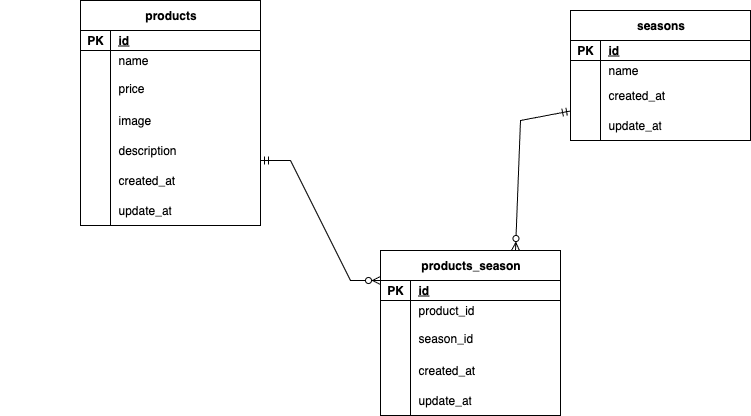

The diagram above was exported from draw.io. Its source (the exported page's mxGraphModel, read from the mxfile embedded in the PNG):
<mxGraphModel dx="2086" dy="878" grid="1" gridSize="10" guides="1" tooltips="1" connect="1" arrows="1" fold="1" page="1" pageScale="1" pageWidth="827" pageHeight="1169" math="0" shadow="0">
  <root>
    <mxCell id="0" />
    <mxCell id="1" parent="0" />
    <mxCell id="3G_o1iwZbCdHgmnJEZfE-53" value="" style="shape=tableRow;horizontal=0;startSize=0;swimlaneHead=0;swimlaneBody=0;fillColor=none;collapsible=0;dropTarget=0;points=[[0,0.5],[1,0.5]];portConstraint=eastwest;top=0;left=0;right=0;bottom=0;" vertex="1" parent="1">
      <mxGeometry x="-10" y="300" width="180" height="30" as="geometry" />
    </mxCell>
    <mxCell id="3G_o1iwZbCdHgmnJEZfE-54" value="" style="shape=partialRectangle;connectable=0;fillColor=none;top=0;left=0;bottom=0;right=0;editable=1;overflow=hidden;whiteSpace=wrap;html=1;" vertex="1" parent="3G_o1iwZbCdHgmnJEZfE-53">
      <mxGeometry width="30" height="30" as="geometry">
        <mxRectangle width="30" height="30" as="alternateBounds" />
      </mxGeometry>
    </mxCell>
    <mxCell id="3G_o1iwZbCdHgmnJEZfE-40" value="products" style="shape=table;startSize=30;container=1;collapsible=1;childLayout=tableLayout;fixedRows=1;rowLines=0;fontStyle=1;align=center;resizeLast=1;html=1;" vertex="1" parent="1">
      <mxGeometry x="70" y="180" width="180" height="225" as="geometry" />
    </mxCell>
    <mxCell id="3G_o1iwZbCdHgmnJEZfE-41" value="" style="shape=tableRow;horizontal=0;startSize=0;swimlaneHead=0;swimlaneBody=0;fillColor=none;collapsible=0;dropTarget=0;points=[[0,0.5],[1,0.5]];portConstraint=eastwest;top=0;left=0;right=0;bottom=1;" vertex="1" parent="3G_o1iwZbCdHgmnJEZfE-40">
      <mxGeometry y="30" width="180" height="20" as="geometry" />
    </mxCell>
    <mxCell id="3G_o1iwZbCdHgmnJEZfE-42" value="PK" style="shape=partialRectangle;connectable=0;fillColor=none;top=0;left=0;bottom=0;right=0;fontStyle=1;overflow=hidden;whiteSpace=wrap;html=1;" vertex="1" parent="3G_o1iwZbCdHgmnJEZfE-41">
      <mxGeometry width="30" height="20" as="geometry">
        <mxRectangle width="30" height="20" as="alternateBounds" />
      </mxGeometry>
    </mxCell>
    <mxCell id="3G_o1iwZbCdHgmnJEZfE-43" value="id" style="shape=partialRectangle;connectable=0;fillColor=none;top=0;left=0;bottom=0;right=0;align=left;spacingLeft=6;fontStyle=5;overflow=hidden;whiteSpace=wrap;html=1;" vertex="1" parent="3G_o1iwZbCdHgmnJEZfE-41">
      <mxGeometry x="30" width="150" height="20" as="geometry">
        <mxRectangle width="150" height="20" as="alternateBounds" />
      </mxGeometry>
    </mxCell>
    <mxCell id="3G_o1iwZbCdHgmnJEZfE-44" value="" style="shape=tableRow;horizontal=0;startSize=0;swimlaneHead=0;swimlaneBody=0;fillColor=none;collapsible=0;dropTarget=0;points=[[0,0.5],[1,0.5]];portConstraint=eastwest;top=0;left=0;right=0;bottom=0;" vertex="1" parent="3G_o1iwZbCdHgmnJEZfE-40">
      <mxGeometry y="50" width="180" height="20" as="geometry" />
    </mxCell>
    <mxCell id="3G_o1iwZbCdHgmnJEZfE-45" value="" style="shape=partialRectangle;connectable=0;fillColor=none;top=0;left=0;bottom=0;right=0;editable=1;overflow=hidden;whiteSpace=wrap;html=1;" vertex="1" parent="3G_o1iwZbCdHgmnJEZfE-44">
      <mxGeometry width="30" height="20" as="geometry">
        <mxRectangle width="30" height="20" as="alternateBounds" />
      </mxGeometry>
    </mxCell>
    <mxCell id="3G_o1iwZbCdHgmnJEZfE-46" value="name" style="shape=partialRectangle;connectable=0;fillColor=none;top=0;left=0;bottom=0;right=0;align=left;spacingLeft=6;overflow=hidden;whiteSpace=wrap;html=1;" vertex="1" parent="3G_o1iwZbCdHgmnJEZfE-44">
      <mxGeometry x="30" width="150" height="20" as="geometry">
        <mxRectangle width="150" height="20" as="alternateBounds" />
      </mxGeometry>
    </mxCell>
    <mxCell id="3G_o1iwZbCdHgmnJEZfE-47" value="" style="shape=tableRow;horizontal=0;startSize=0;swimlaneHead=0;swimlaneBody=0;fillColor=none;collapsible=0;dropTarget=0;points=[[0,0.5],[1,0.5]];portConstraint=eastwest;top=0;left=0;right=0;bottom=0;" vertex="1" parent="3G_o1iwZbCdHgmnJEZfE-40">
      <mxGeometry y="70" width="180" height="35" as="geometry" />
    </mxCell>
    <mxCell id="3G_o1iwZbCdHgmnJEZfE-48" value="" style="shape=partialRectangle;connectable=0;fillColor=none;top=0;left=0;bottom=0;right=0;editable=1;overflow=hidden;whiteSpace=wrap;html=1;" vertex="1" parent="3G_o1iwZbCdHgmnJEZfE-47">
      <mxGeometry width="30" height="35" as="geometry">
        <mxRectangle width="30" height="35" as="alternateBounds" />
      </mxGeometry>
    </mxCell>
    <mxCell id="3G_o1iwZbCdHgmnJEZfE-49" value="price" style="shape=partialRectangle;connectable=0;fillColor=none;top=0;left=0;bottom=0;right=0;align=left;spacingLeft=6;overflow=hidden;whiteSpace=wrap;html=1;" vertex="1" parent="3G_o1iwZbCdHgmnJEZfE-47">
      <mxGeometry x="30" width="150" height="35" as="geometry">
        <mxRectangle width="150" height="35" as="alternateBounds" />
      </mxGeometry>
    </mxCell>
    <mxCell id="3G_o1iwZbCdHgmnJEZfE-50" value="" style="shape=tableRow;horizontal=0;startSize=0;swimlaneHead=0;swimlaneBody=0;fillColor=none;collapsible=0;dropTarget=0;points=[[0,0.5],[1,0.5]];portConstraint=eastwest;top=0;left=0;right=0;bottom=0;" vertex="1" parent="3G_o1iwZbCdHgmnJEZfE-40">
      <mxGeometry y="105" width="180" height="30" as="geometry" />
    </mxCell>
    <mxCell id="3G_o1iwZbCdHgmnJEZfE-51" value="" style="shape=partialRectangle;connectable=0;fillColor=none;top=0;left=0;bottom=0;right=0;editable=1;overflow=hidden;whiteSpace=wrap;html=1;" vertex="1" parent="3G_o1iwZbCdHgmnJEZfE-50">
      <mxGeometry width="30" height="30" as="geometry">
        <mxRectangle width="30" height="30" as="alternateBounds" />
      </mxGeometry>
    </mxCell>
    <mxCell id="3G_o1iwZbCdHgmnJEZfE-52" value="image" style="shape=partialRectangle;connectable=0;fillColor=none;top=0;left=0;bottom=0;right=0;align=left;spacingLeft=6;overflow=hidden;whiteSpace=wrap;html=1;" vertex="1" parent="3G_o1iwZbCdHgmnJEZfE-50">
      <mxGeometry x="30" width="150" height="30" as="geometry">
        <mxRectangle width="150" height="30" as="alternateBounds" />
      </mxGeometry>
    </mxCell>
    <mxCell id="3G_o1iwZbCdHgmnJEZfE-57" value="" style="shape=tableRow;horizontal=0;startSize=0;swimlaneHead=0;swimlaneBody=0;fillColor=none;collapsible=0;dropTarget=0;points=[[0,0.5],[1,0.5]];portConstraint=eastwest;top=0;left=0;right=0;bottom=0;" vertex="1" parent="3G_o1iwZbCdHgmnJEZfE-40">
      <mxGeometry y="135" width="180" height="30" as="geometry" />
    </mxCell>
    <mxCell id="3G_o1iwZbCdHgmnJEZfE-58" value="" style="shape=partialRectangle;connectable=0;fillColor=none;top=0;left=0;bottom=0;right=0;editable=1;overflow=hidden;whiteSpace=wrap;html=1;" vertex="1" parent="3G_o1iwZbCdHgmnJEZfE-57">
      <mxGeometry width="30" height="30" as="geometry">
        <mxRectangle width="30" height="30" as="alternateBounds" />
      </mxGeometry>
    </mxCell>
    <mxCell id="3G_o1iwZbCdHgmnJEZfE-59" value="description" style="shape=partialRectangle;connectable=0;fillColor=none;top=0;left=0;bottom=0;right=0;align=left;spacingLeft=6;overflow=hidden;whiteSpace=wrap;html=1;" vertex="1" parent="3G_o1iwZbCdHgmnJEZfE-57">
      <mxGeometry x="30" width="150" height="30" as="geometry">
        <mxRectangle width="150" height="30" as="alternateBounds" />
      </mxGeometry>
    </mxCell>
    <mxCell id="3G_o1iwZbCdHgmnJEZfE-60" value="" style="shape=tableRow;horizontal=0;startSize=0;swimlaneHead=0;swimlaneBody=0;fillColor=none;collapsible=0;dropTarget=0;points=[[0,0.5],[1,0.5]];portConstraint=eastwest;top=0;left=0;right=0;bottom=0;" vertex="1" parent="3G_o1iwZbCdHgmnJEZfE-40">
      <mxGeometry y="165" width="180" height="30" as="geometry" />
    </mxCell>
    <mxCell id="3G_o1iwZbCdHgmnJEZfE-61" value="" style="shape=partialRectangle;connectable=0;fillColor=none;top=0;left=0;bottom=0;right=0;editable=1;overflow=hidden;whiteSpace=wrap;html=1;" vertex="1" parent="3G_o1iwZbCdHgmnJEZfE-60">
      <mxGeometry width="30" height="30" as="geometry">
        <mxRectangle width="30" height="30" as="alternateBounds" />
      </mxGeometry>
    </mxCell>
    <mxCell id="3G_o1iwZbCdHgmnJEZfE-62" value="created_at" style="shape=partialRectangle;connectable=0;fillColor=none;top=0;left=0;bottom=0;right=0;align=left;spacingLeft=6;overflow=hidden;whiteSpace=wrap;html=1;" vertex="1" parent="3G_o1iwZbCdHgmnJEZfE-60">
      <mxGeometry x="30" width="150" height="30" as="geometry">
        <mxRectangle width="150" height="30" as="alternateBounds" />
      </mxGeometry>
    </mxCell>
    <mxCell id="3G_o1iwZbCdHgmnJEZfE-63" value="" style="shape=tableRow;horizontal=0;startSize=0;swimlaneHead=0;swimlaneBody=0;fillColor=none;collapsible=0;dropTarget=0;points=[[0,0.5],[1,0.5]];portConstraint=eastwest;top=0;left=0;right=0;bottom=0;" vertex="1" parent="3G_o1iwZbCdHgmnJEZfE-40">
      <mxGeometry y="195" width="180" height="30" as="geometry" />
    </mxCell>
    <mxCell id="3G_o1iwZbCdHgmnJEZfE-64" value="" style="shape=partialRectangle;connectable=0;fillColor=none;top=0;left=0;bottom=0;right=0;editable=1;overflow=hidden;whiteSpace=wrap;html=1;" vertex="1" parent="3G_o1iwZbCdHgmnJEZfE-63">
      <mxGeometry width="30" height="30" as="geometry">
        <mxRectangle width="30" height="30" as="alternateBounds" />
      </mxGeometry>
    </mxCell>
    <mxCell id="3G_o1iwZbCdHgmnJEZfE-65" value="update_at" style="shape=partialRectangle;connectable=0;fillColor=none;top=0;left=0;bottom=0;right=0;align=left;spacingLeft=6;overflow=hidden;whiteSpace=wrap;html=1;" vertex="1" parent="3G_o1iwZbCdHgmnJEZfE-63">
      <mxGeometry x="30" width="150" height="30" as="geometry">
        <mxRectangle width="150" height="30" as="alternateBounds" />
      </mxGeometry>
    </mxCell>
    <mxCell id="3G_o1iwZbCdHgmnJEZfE-75" value="seasons" style="shape=table;startSize=30;container=1;collapsible=1;childLayout=tableLayout;fixedRows=1;rowLines=0;fontStyle=1;align=center;resizeLast=1;html=1;" vertex="1" parent="1">
      <mxGeometry x="560" y="190" width="180" height="130" as="geometry" />
    </mxCell>
    <mxCell id="3G_o1iwZbCdHgmnJEZfE-76" value="" style="shape=tableRow;horizontal=0;startSize=0;swimlaneHead=0;swimlaneBody=0;fillColor=none;collapsible=0;dropTarget=0;points=[[0,0.5],[1,0.5]];portConstraint=eastwest;top=0;left=0;right=0;bottom=1;" vertex="1" parent="3G_o1iwZbCdHgmnJEZfE-75">
      <mxGeometry y="30" width="180" height="20" as="geometry" />
    </mxCell>
    <mxCell id="3G_o1iwZbCdHgmnJEZfE-77" value="PK" style="shape=partialRectangle;connectable=0;fillColor=none;top=0;left=0;bottom=0;right=0;fontStyle=1;overflow=hidden;whiteSpace=wrap;html=1;" vertex="1" parent="3G_o1iwZbCdHgmnJEZfE-76">
      <mxGeometry width="30" height="20" as="geometry">
        <mxRectangle width="30" height="20" as="alternateBounds" />
      </mxGeometry>
    </mxCell>
    <mxCell id="3G_o1iwZbCdHgmnJEZfE-78" value="id" style="shape=partialRectangle;connectable=0;fillColor=none;top=0;left=0;bottom=0;right=0;align=left;spacingLeft=6;fontStyle=5;overflow=hidden;whiteSpace=wrap;html=1;" vertex="1" parent="3G_o1iwZbCdHgmnJEZfE-76">
      <mxGeometry x="30" width="150" height="20" as="geometry">
        <mxRectangle width="150" height="20" as="alternateBounds" />
      </mxGeometry>
    </mxCell>
    <mxCell id="3G_o1iwZbCdHgmnJEZfE-79" value="" style="shape=tableRow;horizontal=0;startSize=0;swimlaneHead=0;swimlaneBody=0;fillColor=none;collapsible=0;dropTarget=0;points=[[0,0.5],[1,0.5]];portConstraint=eastwest;top=0;left=0;right=0;bottom=0;" vertex="1" parent="3G_o1iwZbCdHgmnJEZfE-75">
      <mxGeometry y="50" width="180" height="20" as="geometry" />
    </mxCell>
    <mxCell id="3G_o1iwZbCdHgmnJEZfE-80" value="" style="shape=partialRectangle;connectable=0;fillColor=none;top=0;left=0;bottom=0;right=0;editable=1;overflow=hidden;whiteSpace=wrap;html=1;" vertex="1" parent="3G_o1iwZbCdHgmnJEZfE-79">
      <mxGeometry width="30" height="20" as="geometry">
        <mxRectangle width="30" height="20" as="alternateBounds" />
      </mxGeometry>
    </mxCell>
    <mxCell id="3G_o1iwZbCdHgmnJEZfE-81" value="name" style="shape=partialRectangle;connectable=0;fillColor=none;top=0;left=0;bottom=0;right=0;align=left;spacingLeft=6;overflow=hidden;whiteSpace=wrap;html=1;" vertex="1" parent="3G_o1iwZbCdHgmnJEZfE-79">
      <mxGeometry x="30" width="150" height="20" as="geometry">
        <mxRectangle width="150" height="20" as="alternateBounds" />
      </mxGeometry>
    </mxCell>
    <mxCell id="3G_o1iwZbCdHgmnJEZfE-91" value="" style="shape=tableRow;horizontal=0;startSize=0;swimlaneHead=0;swimlaneBody=0;fillColor=none;collapsible=0;dropTarget=0;points=[[0,0.5],[1,0.5]];portConstraint=eastwest;top=0;left=0;right=0;bottom=0;" vertex="1" parent="3G_o1iwZbCdHgmnJEZfE-75">
      <mxGeometry y="70" width="180" height="30" as="geometry" />
    </mxCell>
    <mxCell id="3G_o1iwZbCdHgmnJEZfE-92" value="" style="shape=partialRectangle;connectable=0;fillColor=none;top=0;left=0;bottom=0;right=0;editable=1;overflow=hidden;whiteSpace=wrap;html=1;" vertex="1" parent="3G_o1iwZbCdHgmnJEZfE-91">
      <mxGeometry width="30" height="30" as="geometry">
        <mxRectangle width="30" height="30" as="alternateBounds" />
      </mxGeometry>
    </mxCell>
    <mxCell id="3G_o1iwZbCdHgmnJEZfE-93" value="created_at" style="shape=partialRectangle;connectable=0;fillColor=none;top=0;left=0;bottom=0;right=0;align=left;spacingLeft=6;overflow=hidden;whiteSpace=wrap;html=1;" vertex="1" parent="3G_o1iwZbCdHgmnJEZfE-91">
      <mxGeometry x="30" width="150" height="30" as="geometry">
        <mxRectangle width="150" height="30" as="alternateBounds" />
      </mxGeometry>
    </mxCell>
    <mxCell id="3G_o1iwZbCdHgmnJEZfE-94" value="" style="shape=tableRow;horizontal=0;startSize=0;swimlaneHead=0;swimlaneBody=0;fillColor=none;collapsible=0;dropTarget=0;points=[[0,0.5],[1,0.5]];portConstraint=eastwest;top=0;left=0;right=0;bottom=0;" vertex="1" parent="3G_o1iwZbCdHgmnJEZfE-75">
      <mxGeometry y="100" width="180" height="30" as="geometry" />
    </mxCell>
    <mxCell id="3G_o1iwZbCdHgmnJEZfE-95" value="" style="shape=partialRectangle;connectable=0;fillColor=none;top=0;left=0;bottom=0;right=0;editable=1;overflow=hidden;whiteSpace=wrap;html=1;" vertex="1" parent="3G_o1iwZbCdHgmnJEZfE-94">
      <mxGeometry width="30" height="30" as="geometry">
        <mxRectangle width="30" height="30" as="alternateBounds" />
      </mxGeometry>
    </mxCell>
    <mxCell id="3G_o1iwZbCdHgmnJEZfE-96" value="update_at" style="shape=partialRectangle;connectable=0;fillColor=none;top=0;left=0;bottom=0;right=0;align=left;spacingLeft=6;overflow=hidden;whiteSpace=wrap;html=1;" vertex="1" parent="3G_o1iwZbCdHgmnJEZfE-94">
      <mxGeometry x="30" width="150" height="30" as="geometry">
        <mxRectangle width="150" height="30" as="alternateBounds" />
      </mxGeometry>
    </mxCell>
    <mxCell id="3G_o1iwZbCdHgmnJEZfE-97" value="" style="shape=tableRow;horizontal=0;startSize=0;swimlaneHead=0;swimlaneBody=0;fillColor=none;collapsible=0;dropTarget=0;points=[[0,0.5],[1,0.5]];portConstraint=eastwest;top=0;left=0;right=0;bottom=0;" vertex="1" parent="1">
      <mxGeometry x="220" y="540" width="180" height="30" as="geometry" />
    </mxCell>
    <mxCell id="3G_o1iwZbCdHgmnJEZfE-98" value="" style="shape=partialRectangle;connectable=0;fillColor=none;top=0;left=0;bottom=0;right=0;editable=1;overflow=hidden;whiteSpace=wrap;html=1;" vertex="1" parent="3G_o1iwZbCdHgmnJEZfE-97">
      <mxGeometry width="30" height="30" as="geometry">
        <mxRectangle width="30" height="30" as="alternateBounds" />
      </mxGeometry>
    </mxCell>
    <mxCell id="3G_o1iwZbCdHgmnJEZfE-99" value="products_season" style="shape=table;startSize=30;container=1;collapsible=1;childLayout=tableLayout;fixedRows=1;rowLines=0;fontStyle=1;align=center;resizeLast=1;html=1;" vertex="1" parent="1">
      <mxGeometry x="370" y="430" width="180" height="165" as="geometry" />
    </mxCell>
    <mxCell id="3G_o1iwZbCdHgmnJEZfE-100" value="" style="shape=tableRow;horizontal=0;startSize=0;swimlaneHead=0;swimlaneBody=0;fillColor=none;collapsible=0;dropTarget=0;points=[[0,0.5],[1,0.5]];portConstraint=eastwest;top=0;left=0;right=0;bottom=1;" vertex="1" parent="3G_o1iwZbCdHgmnJEZfE-99">
      <mxGeometry y="30" width="180" height="20" as="geometry" />
    </mxCell>
    <mxCell id="3G_o1iwZbCdHgmnJEZfE-101" value="PK" style="shape=partialRectangle;connectable=0;fillColor=none;top=0;left=0;bottom=0;right=0;fontStyle=1;overflow=hidden;whiteSpace=wrap;html=1;" vertex="1" parent="3G_o1iwZbCdHgmnJEZfE-100">
      <mxGeometry width="30" height="20" as="geometry">
        <mxRectangle width="30" height="20" as="alternateBounds" />
      </mxGeometry>
    </mxCell>
    <mxCell id="3G_o1iwZbCdHgmnJEZfE-102" value="id" style="shape=partialRectangle;connectable=0;fillColor=none;top=0;left=0;bottom=0;right=0;align=left;spacingLeft=6;fontStyle=5;overflow=hidden;whiteSpace=wrap;html=1;" vertex="1" parent="3G_o1iwZbCdHgmnJEZfE-100">
      <mxGeometry x="30" width="150" height="20" as="geometry">
        <mxRectangle width="150" height="20" as="alternateBounds" />
      </mxGeometry>
    </mxCell>
    <mxCell id="3G_o1iwZbCdHgmnJEZfE-103" value="" style="shape=tableRow;horizontal=0;startSize=0;swimlaneHead=0;swimlaneBody=0;fillColor=none;collapsible=0;dropTarget=0;points=[[0,0.5],[1,0.5]];portConstraint=eastwest;top=0;left=0;right=0;bottom=0;" vertex="1" parent="3G_o1iwZbCdHgmnJEZfE-99">
      <mxGeometry y="50" width="180" height="20" as="geometry" />
    </mxCell>
    <mxCell id="3G_o1iwZbCdHgmnJEZfE-104" value="" style="shape=partialRectangle;connectable=0;fillColor=none;top=0;left=0;bottom=0;right=0;editable=1;overflow=hidden;whiteSpace=wrap;html=1;" vertex="1" parent="3G_o1iwZbCdHgmnJEZfE-103">
      <mxGeometry width="30" height="20" as="geometry">
        <mxRectangle width="30" height="20" as="alternateBounds" />
      </mxGeometry>
    </mxCell>
    <mxCell id="3G_o1iwZbCdHgmnJEZfE-105" value="product_id" style="shape=partialRectangle;connectable=0;fillColor=none;top=0;left=0;bottom=0;right=0;align=left;spacingLeft=6;overflow=hidden;whiteSpace=wrap;html=1;" vertex="1" parent="3G_o1iwZbCdHgmnJEZfE-103">
      <mxGeometry x="30" width="150" height="20" as="geometry">
        <mxRectangle width="150" height="20" as="alternateBounds" />
      </mxGeometry>
    </mxCell>
    <mxCell id="3G_o1iwZbCdHgmnJEZfE-106" value="" style="shape=tableRow;horizontal=0;startSize=0;swimlaneHead=0;swimlaneBody=0;fillColor=none;collapsible=0;dropTarget=0;points=[[0,0.5],[1,0.5]];portConstraint=eastwest;top=0;left=0;right=0;bottom=0;" vertex="1" parent="3G_o1iwZbCdHgmnJEZfE-99">
      <mxGeometry y="70" width="180" height="35" as="geometry" />
    </mxCell>
    <mxCell id="3G_o1iwZbCdHgmnJEZfE-107" value="" style="shape=partialRectangle;connectable=0;fillColor=none;top=0;left=0;bottom=0;right=0;editable=1;overflow=hidden;whiteSpace=wrap;html=1;" vertex="1" parent="3G_o1iwZbCdHgmnJEZfE-106">
      <mxGeometry width="30" height="35" as="geometry">
        <mxRectangle width="30" height="35" as="alternateBounds" />
      </mxGeometry>
    </mxCell>
    <mxCell id="3G_o1iwZbCdHgmnJEZfE-108" value="season_id" style="shape=partialRectangle;connectable=0;fillColor=none;top=0;left=0;bottom=0;right=0;align=left;spacingLeft=6;overflow=hidden;whiteSpace=wrap;html=1;" vertex="1" parent="3G_o1iwZbCdHgmnJEZfE-106">
      <mxGeometry x="30" width="150" height="35" as="geometry">
        <mxRectangle width="150" height="35" as="alternateBounds" />
      </mxGeometry>
    </mxCell>
    <mxCell id="3G_o1iwZbCdHgmnJEZfE-115" value="" style="shape=tableRow;horizontal=0;startSize=0;swimlaneHead=0;swimlaneBody=0;fillColor=none;collapsible=0;dropTarget=0;points=[[0,0.5],[1,0.5]];portConstraint=eastwest;top=0;left=0;right=0;bottom=0;" vertex="1" parent="3G_o1iwZbCdHgmnJEZfE-99">
      <mxGeometry y="105" width="180" height="30" as="geometry" />
    </mxCell>
    <mxCell id="3G_o1iwZbCdHgmnJEZfE-116" value="" style="shape=partialRectangle;connectable=0;fillColor=none;top=0;left=0;bottom=0;right=0;editable=1;overflow=hidden;whiteSpace=wrap;html=1;" vertex="1" parent="3G_o1iwZbCdHgmnJEZfE-115">
      <mxGeometry width="30" height="30" as="geometry">
        <mxRectangle width="30" height="30" as="alternateBounds" />
      </mxGeometry>
    </mxCell>
    <mxCell id="3G_o1iwZbCdHgmnJEZfE-117" value="created_at" style="shape=partialRectangle;connectable=0;fillColor=none;top=0;left=0;bottom=0;right=0;align=left;spacingLeft=6;overflow=hidden;whiteSpace=wrap;html=1;" vertex="1" parent="3G_o1iwZbCdHgmnJEZfE-115">
      <mxGeometry x="30" width="150" height="30" as="geometry">
        <mxRectangle width="150" height="30" as="alternateBounds" />
      </mxGeometry>
    </mxCell>
    <mxCell id="3G_o1iwZbCdHgmnJEZfE-118" value="" style="shape=tableRow;horizontal=0;startSize=0;swimlaneHead=0;swimlaneBody=0;fillColor=none;collapsible=0;dropTarget=0;points=[[0,0.5],[1,0.5]];portConstraint=eastwest;top=0;left=0;right=0;bottom=0;" vertex="1" parent="3G_o1iwZbCdHgmnJEZfE-99">
      <mxGeometry y="135" width="180" height="30" as="geometry" />
    </mxCell>
    <mxCell id="3G_o1iwZbCdHgmnJEZfE-119" value="" style="shape=partialRectangle;connectable=0;fillColor=none;top=0;left=0;bottom=0;right=0;editable=1;overflow=hidden;whiteSpace=wrap;html=1;" vertex="1" parent="3G_o1iwZbCdHgmnJEZfE-118">
      <mxGeometry width="30" height="30" as="geometry">
        <mxRectangle width="30" height="30" as="alternateBounds" />
      </mxGeometry>
    </mxCell>
    <mxCell id="3G_o1iwZbCdHgmnJEZfE-120" value="update_at" style="shape=partialRectangle;connectable=0;fillColor=none;top=0;left=0;bottom=0;right=0;align=left;spacingLeft=6;overflow=hidden;whiteSpace=wrap;html=1;" vertex="1" parent="3G_o1iwZbCdHgmnJEZfE-118">
      <mxGeometry x="30" width="150" height="30" as="geometry">
        <mxRectangle width="150" height="30" as="alternateBounds" />
      </mxGeometry>
    </mxCell>
    <mxCell id="3G_o1iwZbCdHgmnJEZfE-123" value="" style="edgeStyle=entityRelationEdgeStyle;fontSize=12;html=1;endArrow=ERzeroToMany;startArrow=ERmandOne;rounded=0;entryX=0;entryY=0;entryDx=0;entryDy=0;" edge="1" parent="1">
      <mxGeometry width="100" height="100" relative="1" as="geometry">
        <mxPoint x="250" y="340" as="sourcePoint" />
        <mxPoint x="370" y="460" as="targetPoint" />
        <Array as="points">
          <mxPoint x="370" y="490" />
        </Array>
      </mxGeometry>
    </mxCell>
    <mxCell id="3G_o1iwZbCdHgmnJEZfE-126" value="" style="fontSize=12;html=1;endArrow=ERzeroToMany;startArrow=ERmandOne;rounded=0;entryX=0.75;entryY=0;entryDx=0;entryDy=0;exitX=0;exitY=0.017;exitDx=0;exitDy=0;exitPerimeter=0;" edge="1" parent="1" source="3G_o1iwZbCdHgmnJEZfE-94" target="3G_o1iwZbCdHgmnJEZfE-99">
      <mxGeometry width="100" height="100" relative="1" as="geometry">
        <mxPoint x="560" y="340" as="sourcePoint" />
        <mxPoint x="730" y="450" as="targetPoint" />
        <Array as="points">
          <mxPoint x="510" y="300" />
        </Array>
      </mxGeometry>
    </mxCell>
  </root>
</mxGraphModel>